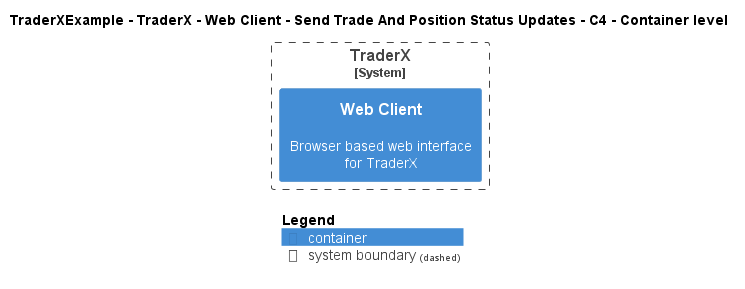

The diagram above was rendered by PlantUML. Its source (embedded in the PNG):
@startuml
!pragma layout smetana
!include ..\..\..\..\..\..\..\.c4s\C4_Container.puml

AddElementTag("c4interflow:lifecycle:new", $bgColor=green, $fontColor=#ffffff, $borderColor=green, $shadowing="False")
AddElementTag("c4interflow:lifecycle:changed", $bgColor=orange, $fontColor=#ffffff, $borderColor=orange, $shadowing="False")
AddElementTag("c4interflow:lifecycle:removed", $bgColor=red, $fontColor=#ffffff, $borderColor=red, $shadowing="False")

AddRelTag("c4interflow:lifecycle:new", $textColor=green, $lineColor=green)
AddRelTag("c4interflow:lifecycle:changed", $textColor=orange, $lineColor=orange)
AddRelTag("c4interflow:lifecycle:removed", $textColor=red, $lineColor=red)

SHOW_PERSON_PORTRAIT()
LAYOUT_TOP_DOWN()

skinparam linetype polyline

title TraderXExample - TraderX - Web Client - Send Trade And Position Status Updates - C4 - Container level


System_Boundary(TraderXExample.SoftwareSystems.TraderX, "TraderX") {
    Container(TraderXExample.SoftwareSystems.TraderX.Containers.WebClient, "Web Client", "", "Browser based web interface for TraderX")
}



SHOW_LEGEND()
@enduml